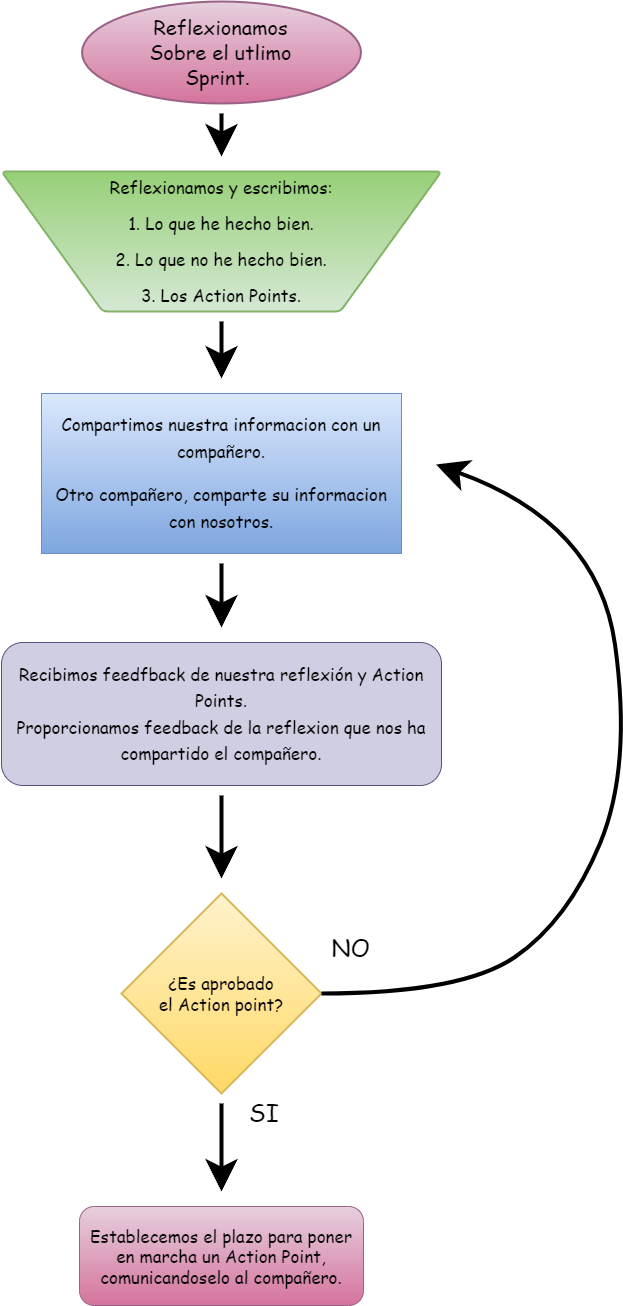

The diagram above was exported from draw.io. Its source (the exported page's mxGraphModel, read from the mxfile embedded in the PNG):
<mxGraphModel dx="4843" dy="1610" grid="0" gridSize="10" guides="1" tooltips="1" connect="1" arrows="1" fold="1" page="1" pageScale="1" pageWidth="850" pageHeight="1100" background="#FFFFFF" math="0" shadow="1">
  <root>
    <mxCell id="0" />
    <mxCell id="1" parent="0" />
    <mxCell id="48" value="" style="edgeStyle=none;jumpSize=5;html=1;strokeColor=#000000;strokeWidth=4;fontFamily=Comic Sans MS;fontSize=17;fontColor=#000000;startSize=20;endSize=20;sourcePerimeterSpacing=10;targetPerimeterSpacing=15;" parent="1" source="16" target="17" edge="1">
      <mxGeometry relative="1" as="geometry" />
    </mxCell>
    <mxCell id="16" value="&lt;p style=&quot;line-height: 150%; font-size: 17px;&quot;&gt;&lt;font color=&quot;#000000&quot; face=&quot;Comic Sans MS&quot; style=&quot;font-size: 17px;&quot;&gt;Compartimos nuestra informacion con un compañero.&lt;/font&gt;&lt;/p&gt;&lt;p style=&quot;line-height: 150%; font-size: 17px;&quot;&gt;&lt;font color=&quot;#000000&quot; face=&quot;Comic Sans MS&quot; style=&quot;font-size: 17px;&quot;&gt;Otro compañero, comparte su informacion con nosotros.&lt;/font&gt;&lt;/p&gt;" style="rounded=0;whiteSpace=wrap;html=1;labelBackgroundColor=none;spacingTop=0;verticalAlign=middle;align=center;fontSize=14;fillColor=#dae8fc;gradientColor=#7ea6e0;strokeColor=#6c8ebf;" parent="1" vertex="1">
      <mxGeometry x="222" y="431" width="360" height="160" as="geometry" />
    </mxCell>
    <mxCell id="49" value="" style="edgeStyle=none;jumpSize=5;html=1;strokeColor=#000000;strokeWidth=4;fontFamily=Comic Sans MS;fontSize=17;fontColor=#000000;startSize=20;endSize=20;sourcePerimeterSpacing=10;targetPerimeterSpacing=15;" parent="1" source="17" target="58" edge="1">
      <mxGeometry relative="1" as="geometry" />
    </mxCell>
    <mxCell id="17" value="&lt;p style=&quot;line-height: 150%; font-size: 17px;&quot;&gt;&lt;font color=&quot;#000000&quot; face=&quot;Comic Sans MS&quot; style=&quot;font-size: 17px;&quot;&gt;Recibimos feedfback de nuestra reflexión y Action Points.&lt;br&gt;Proporcionamos feedback de la reflexion que nos ha compartido el compañero.&lt;/font&gt;&lt;/p&gt;" style="rounded=1;whiteSpace=wrap;html=1;labelBackgroundColor=none;fillColor=#d0cee2;strokeColor=#56517e;" parent="1" vertex="1">
      <mxGeometry x="182" y="680" width="440" height="143" as="geometry" />
    </mxCell>
    <mxCell id="19" value="&lt;font face=&quot;Comic Sans MS&quot;&gt;&lt;span style=&quot;font-size: 17px;&quot;&gt;Establecemos el plazo para poner en marcha un Action Point, comunicandoselo al compañero.&lt;/span&gt;&lt;/font&gt;" style="rounded=1;whiteSpace=wrap;html=1;labelBackgroundColor=none;fillColor=#e6d0de;gradientColor=#d5739d;strokeColor=#996185;fontColor=#000000;" parent="1" vertex="1">
      <mxGeometry x="260" y="1244" width="284" height="99" as="geometry" />
    </mxCell>
    <mxCell id="47" value="" style="edgeStyle=none;jumpSize=5;html=1;strokeColor=#000000;strokeWidth=4;fontFamily=Comic Sans MS;fontSize=17;fontColor=#000000;startSize=20;endSize=20;sourcePerimeterSpacing=10;targetPerimeterSpacing=15;" parent="1" source="31" target="16" edge="1">
      <mxGeometry relative="1" as="geometry" />
    </mxCell>
    <mxCell id="31" value="&lt;div style=&quot;font-family: Helvetica; line-height: 200%; font-size: 17px;&quot;&gt;&lt;font style=&quot;font-size: 17px;&quot; face=&quot;Comic Sans MS&quot;&gt;Reflexionamos y escribimos:&lt;/font&gt;&lt;/div&gt;&lt;div style=&quot;font-family: Helvetica; line-height: 200%; font-size: 17px;&quot;&gt;&lt;font style=&quot;font-size: 17px;&quot; face=&quot;Comic Sans MS&quot;&gt;1. Lo que he hecho bien.&lt;/font&gt;&lt;/div&gt;&lt;div style=&quot;font-family: Helvetica; line-height: 200%; font-size: 17px;&quot;&gt;&lt;font style=&quot;font-size: 17px;&quot; face=&quot;Comic Sans MS&quot;&gt;2. Lo que no he hecho bien.&lt;/font&gt;&lt;/div&gt;&lt;div style=&quot;font-family: Helvetica; line-height: 200%; font-size: 17px;&quot;&gt;&lt;font style=&quot;font-size: 17px;&quot; face=&quot;Comic Sans MS&quot;&gt;3. Los Action Points.&lt;/font&gt;&lt;/div&gt;" style="verticalLabelPosition=middle;verticalAlign=middle;html=1;shape=trapezoid;perimeter=trapezoidPerimeter;whiteSpace=wrap;size=0.23;arcSize=10;flipV=1;labelPosition=center;align=center;rounded=1;labelBackgroundColor=none;strokeWidth=2;fontFamily=Comic Sans MS;fontSize=14;fillColor=#d5e8d4;strokeColor=#82b366;gradientColor=#97d077;fontColor=#000000;" parent="1" vertex="1">
      <mxGeometry x="182" y="209" width="440" height="140" as="geometry" />
    </mxCell>
    <mxCell id="38" value="" style="edgeStyle=none;jumpSize=5;html=1;fontFamily=Comic Sans MS;fontSize=14;fontColor=#E6FFCC;startSize=20;endSize=20;strokeColor=#000000;targetPerimeterSpacing=15;sourcePerimeterSpacing=10;strokeWidth=4;" parent="1" source="40" target="31" edge="1">
      <mxGeometry relative="1" as="geometry">
        <mxPoint x="549.5" y="166" as="sourcePoint" />
      </mxGeometry>
    </mxCell>
    <mxCell id="40" value="&lt;span style=&quot;font-family: Helvetica; font-size: 20px;&quot;&gt;&lt;font color=&quot;#000000&quot; style=&quot;font-size: 20px;&quot; face=&quot;Comic Sans MS&quot;&gt;Reflexionamos&lt;br&gt;Sobre el utlimo&lt;br&gt;Sprint.&amp;nbsp;&lt;/font&gt;&lt;/span&gt;" style="strokeWidth=2;html=1;shape=mxgraph.flowchart.start_2;whiteSpace=wrap;rounded=1;labelBackgroundColor=none;fontFamily=Comic Sans MS;fontSize=14;fillColor=#e6d0de;strokeColor=#996185;gradientColor=#d5739d;" parent="1" vertex="1">
      <mxGeometry x="262.5" y="39" width="279" height="102" as="geometry" />
    </mxCell>
    <mxCell id="74" value="&amp;nbsp;&lt;font style=&quot;font-size: 24px;&quot;&gt;SI&lt;/font&gt;" style="edgeStyle=none;jumpSize=5;html=1;strokeColor=#000000;strokeWidth=4;fontFamily=Comic Sans MS;fontSize=17;fontColor=#000000;startSize=20;endSize=20;sourcePerimeterSpacing=10;targetPerimeterSpacing=15;labelBackgroundColor=none;align=left;horizontal=1;" parent="1" source="58" target="19" edge="1">
      <mxGeometry x="-0.7812" y="21" relative="1" as="geometry">
        <mxPoint as="offset" />
      </mxGeometry>
    </mxCell>
    <mxCell id="58" value="&lt;font color=&quot;#000000&quot;&gt;¿Es aprobado &lt;br&gt;el Action point?&lt;/font&gt;" style="strokeWidth=2;html=1;shape=mxgraph.flowchart.decision;whiteSpace=wrap;rounded=1;labelBackgroundColor=none;fontFamily=Comic Sans MS;fontSize=17;fillColor=#fff2cc;gradientColor=#ffd966;strokeColor=#d6b656;" parent="1" vertex="1">
      <mxGeometry x="302" y="931" width="200" height="200" as="geometry" />
    </mxCell>
    <mxCell id="78" value="NO&lt;span style=&quot;white-space: pre;&quot;&gt;&#09;&lt;/span&gt;&amp;nbsp;&amp;nbsp;" style="curved=1;endArrow=classic;html=1;labelBackgroundColor=none;strokeColor=#000000;strokeWidth=4;fontFamily=Comic Sans MS;fontSize=24;fontColor=#000000;startSize=20;endSize=20;sourcePerimeterSpacing=10;targetPerimeterSpacing=15;jumpSize=5;exitX=1;exitY=0.5;exitDx=0;exitDy=0;exitPerimeter=0;align=right;" parent="1" source="58" edge="1">
      <mxGeometry x="-0.8049" y="45" width="50" height="50" relative="1" as="geometry">
        <mxPoint x="778.5" y="715" as="sourcePoint" />
        <mxPoint x="616.5" y="502" as="targetPoint" />
        <Array as="points">
          <mxPoint x="642.5" y="1031" />
          <mxPoint x="748.5" y="958" />
          <mxPoint x="812.5" y="804" />
          <mxPoint x="778.5" y="560" />
        </Array>
        <mxPoint as="offset" />
      </mxGeometry>
    </mxCell>
  </root>
</mxGraphModel>